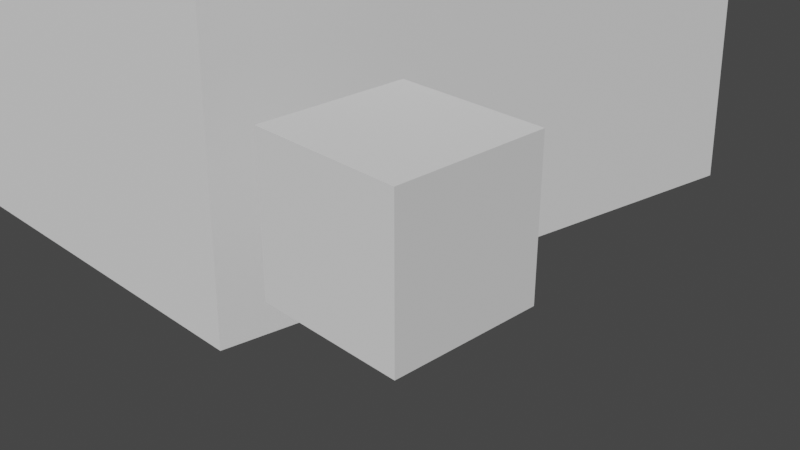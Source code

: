 # Source: sandbox.blend  (saved by Blender 3.4.6; exported with 4.5.12 LTS)
import bpy
from mathutils import Matrix  # noqa: F401  (used for matrix-valued properties, if any)

bpy.ops.wm.read_factory_settings(use_empty=True)
scene = bpy.context.scene
scene.name = 'Scene'

# ---- collections
col_collection = bpy.data.collections.new('Collection'); scene.collection.children.link(col_collection)
col_export = bpy.data.collections.new('Export'); scene.collection.children.link(col_export)

# ---- world
world_world = bpy.data.worlds.new('World'); scene.world = world_world
world_world.use_nodes = True; world_world.node_tree.nodes.clear()
_N = world_world.node_tree.nodes; _L = world_world.node_tree.links
n0 = _N.new('ShaderNodeOutputWorld'); n0.name = 'World Output'; n0.location = (300, 300)
n1 = _N.new('ShaderNodeBackground'); n1.name = 'Background'; n1.location = (10, 300)
n1.inputs[0].default_value = (0.05088, 0.05088, 0.05088, 1.0)
_L.new(n1.outputs[0], n0.inputs[0])
n0.is_active_output = True
world_world.color = (0.05088, 0.05088, 0.05088)
world_world.use_sun_shadow = False
world_world.sun_shadow_jitter_overblur = 0.0

# ---- cameras
cam_camera = bpy.data.cameras.new('Camera')
cam_camera.clip_end = 100.0
cam_camera.ortho_scale = 7.314

# ---- meshes
me_cube_002 = bpy.data.meshes.new('Cube.002')
me_cube_002.from_pydata([(-1.0, -1.0, -1.0), (-1.0, -1.0, 1.0), (-1.0, 1.0, -1.0), (-1.0, 1.0, 1.0), (1.0, -1.0, -1.0), (1.0, -1.0, 1.0), (1.0, 1.0, -1.0), (1.0, 1.0, 1.0)], [], [(0, 1, 3, 2), (2, 3, 7, 6), (6, 7, 5, 4), (4, 5, 1, 0), (2, 6, 4, 0), (7, 3, 1, 5)])
_uv = me_cube_002.uv_layers.new(name='UVMap')
_uv.uv.foreach_set('vector', [0.375, 0.0, 0.625, 0.0, 0.625, 0.25, 0.375, 0.25, 0.375, 0.25, 0.625, 0.25, 0.625, 0.5, 0.375, 0.5, 0.375, 0.5, 0.625, 0.5, 0.625, 0.75, 0.375, 0.75, 0.375, 0.75, 0.625, 0.75, 0.625, 1.0, 0.375, 1.0, 0.125, 0.5, 0.375, 0.5, 0.375, 0.75, 0.125, 0.75, 0.625, 0.5, 0.875, 0.5, 0.875, 0.75, 0.625, 0.75])
me_cube_002.update()
me_cube_003 = bpy.data.meshes.new('Cube.003')
me_cube_003.from_pydata([(-1.0, -1.0, -1.0), (-1.0, -1.0, 1.0), (-1.0, 1.0, -1.0), (-1.0, 1.0, 1.0), (1.0, -1.0, -1.0), (1.0, -1.0, 1.0), (1.0, 1.0, -1.0), (1.0, 1.0, 1.0)], [], [(0, 1, 3, 2), (2, 3, 7, 6), (6, 7, 5, 4), (4, 5, 1, 0), (2, 6, 4, 0), (7, 3, 1, 5)])
_uv = me_cube_003.uv_layers.new(name='UVMap')
_uv.uv.foreach_set('vector', [0.375, 0.0, 0.625, 0.0, 0.625, 0.25, 0.375, 0.25, 0.375, 0.25, 0.625, 0.25, 0.625, 0.5, 0.375, 0.5, 0.375, 0.5, 0.625, 0.5, 0.625, 0.75, 0.375, 0.75, 0.375, 0.75, 0.625, 0.75, 0.625, 1.0, 0.375, 1.0, 0.125, 0.5, 0.375, 0.5, 0.375, 0.75, 0.125, 0.75, 0.625, 0.5, 0.875, 0.5, 0.875, 0.75, 0.625, 0.75])
me_cube_003.update()

# ---- objects
ob_camera = bpy.data.objects.new('Camera', cam_camera)
ob_cube = bpy.data.objects.new('Cube', me_cube_002)
ob_cube_001 = bpy.data.objects.new('Cube.001', me_cube_003)

# ---- transforms, parenting, visibility, modifiers, constraints
ob_camera.location = (7.359, -6.926, 4.958)
ob_camera.rotation_euler = (1.109, 0.0, 0.8149)
ob_camera.lock_rotations_4d = False
ob_camera.empty_display_type = 'ARROWS'
ob_camera.color = (0.0, 0.0, 0.0, 0.0)
ob_camera.display_type = 'WIRE'
ob_camera.lineart.crease_threshold = 0.0
ob_cube.location = (-7.611, 4.899, 1.941)
ob_cube.rotation_euler = (12.51, -0.07193, -0.04472)
ob_cube.scale = (5.059, 5.059, 5.059)
ob_cube_001.location = (0.0, 0.0, 0.0)

# ---- collection membership
col_collection.objects.link(ob_camera)
col_collection.objects.link(ob_cube)
col_export.objects.link(ob_cube_001)

# ---- scene / render settings (as saved in the file)
scene.camera = ob_camera
scene.frame_start = 1; scene.frame_end = 250; scene.frame_set(1)
scene.render.engine = 'BLENDER_EEVEE_NEXT'
scene.cycles.sampling_pattern = 'TABULATED_SOBOL'
scene.cycles.use_light_tree = False
scene.view_settings.view_transform = 'Filmic'
bpy.context.view_layer.update()

# ---- added for rendering (the .blend has no usable light): sun
light_auto_sun = bpy.data.lights.new('AutoSun', 'SUN')
light_auto_sun.energy = 3.0
light_auto_sun.angle = 0.0523599
ob_auto_sun = bpy.data.objects.new('AutoSun', light_auto_sun)
scene.collection.objects.link(ob_auto_sun)
ob_auto_sun.rotation_euler = (0.872665, 0.174533, 0.523599)
bpy.context.view_layer.update()
